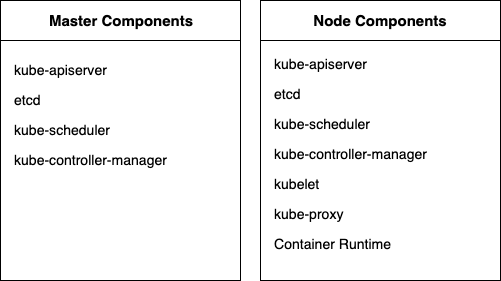

The diagram above was exported from draw.io. Its source (the exported page's mxGraphModel, read from the mxfile embedded in the PNG):
<mxGraphModel dx="790" dy="447" grid="1" gridSize="10" guides="1" tooltips="1" connect="1" arrows="1" fold="1" page="1" pageScale="1" pageWidth="827" pageHeight="1169" math="0" shadow="0">
  <root>
    <mxCell id="0" />
    <mxCell id="1" parent="0" />
    <mxCell id="LesPzDDn85qEbX31QXfR-1" value="&lt;h3 id=&quot;kube-apiserver&quot;&gt;&lt;span style=&quot;font-weight: normal&quot;&gt;kube-apiserver&lt;/span&gt;&lt;/h3&gt;&lt;div&gt;&lt;h3 id=&quot;etcd&quot;&gt;&lt;span style=&quot;font-weight: normal&quot;&gt;etcd&lt;br&gt;&lt;/span&gt;&lt;/h3&gt;&lt;/div&gt;&lt;div&gt;&lt;h3 id=&quot;kube-scheduler&quot;&gt;&lt;span style=&quot;font-weight: normal&quot;&gt;kube-scheduler&lt;/span&gt;&lt;/h3&gt;&lt;/div&gt;&lt;div&gt;&lt;h3 id=&quot;kube-controller-manager&quot;&gt;&lt;span style=&quot;font-weight: normal&quot;&gt;kube-controller-manager&lt;/span&gt;&lt;/h3&gt;&lt;/div&gt;&lt;div&gt;&lt;h3 id=&quot;cloud-controller-manager&quot;&gt;&lt;br&gt;&lt;/h3&gt;&lt;/div&gt;&lt;div&gt;&lt;br&gt;&lt;/div&gt;" style="whiteSpace=wrap;html=1;aspect=fixed;align=left;spacingRight=0;spacingLeft=11;fontStyle=0;horizontal=1;verticalAlign=top;" parent="1" vertex="1">
      <mxGeometry x="20" y="60" width="240" height="240" as="geometry" />
    </mxCell>
    <mxCell id="LesPzDDn85qEbX31QXfR-2" value="Master Components" style="rounded=0;whiteSpace=wrap;html=1;align=center;fontStyle=1;fontSize=15;" parent="1" vertex="1">
      <mxGeometry x="20" y="20" width="240" height="40" as="geometry" />
    </mxCell>
    <mxCell id="Fq_Wthc5jeRfAbFmdLxj-3" value="&lt;h3 id=&quot;kube-apiserver&quot;&gt;&lt;span style=&quot;font-weight: normal&quot;&gt;kube-apiserver&lt;/span&gt;&lt;/h3&gt;&lt;div&gt;&lt;h3 id=&quot;etcd&quot;&gt;&lt;span style=&quot;font-weight: normal&quot;&gt;etcd&lt;br&gt;&lt;/span&gt;&lt;/h3&gt;&lt;/div&gt;&lt;div&gt;&lt;h3 id=&quot;kube-scheduler&quot;&gt;&lt;span style=&quot;font-weight: normal&quot;&gt;kube-scheduler&lt;/span&gt;&lt;/h3&gt;&lt;/div&gt;&lt;div&gt;&lt;h3 id=&quot;kube-controller-manager&quot;&gt;&lt;span style=&quot;font-weight: normal&quot;&gt;kube-controller-manager&lt;/span&gt;&lt;/h3&gt;&lt;/div&gt;&lt;div&gt;&lt;h3 id=&quot;cloud-controller-manager&quot;&gt;&lt;span style=&quot;font-weight: normal&quot;&gt;kubelet&lt;br&gt;&lt;/span&gt;&lt;/h3&gt;&lt;/div&gt;&lt;div&gt;&lt;h3 id=&quot;kube-proxy&quot;&gt;&lt;span style=&quot;font-weight: normal&quot;&gt;kube-proxy&lt;/span&gt;&lt;/h3&gt;&lt;/div&gt;&lt;div&gt;&lt;h3 id=&quot;container-runtime&quot;&gt;&lt;span style=&quot;font-weight: normal&quot;&gt;Container Runtime&lt;/span&gt;&lt;/h3&gt;&lt;/div&gt;&lt;div&gt;&lt;br&gt;&lt;/div&gt;" style="whiteSpace=wrap;html=1;aspect=fixed;align=left;spacingRight=0;spacingLeft=11;fontStyle=0" vertex="1" parent="1">
      <mxGeometry x="280" y="60" width="240" height="240" as="geometry" />
    </mxCell>
    <mxCell id="Fq_Wthc5jeRfAbFmdLxj-4" value="Node Components&lt;br&gt;" style="rounded=0;whiteSpace=wrap;html=1;align=center;fontStyle=1;fontSize=15;" vertex="1" parent="1">
      <mxGeometry x="280" y="20" width="240" height="40" as="geometry" />
    </mxCell>
  </root>
</mxGraphModel>